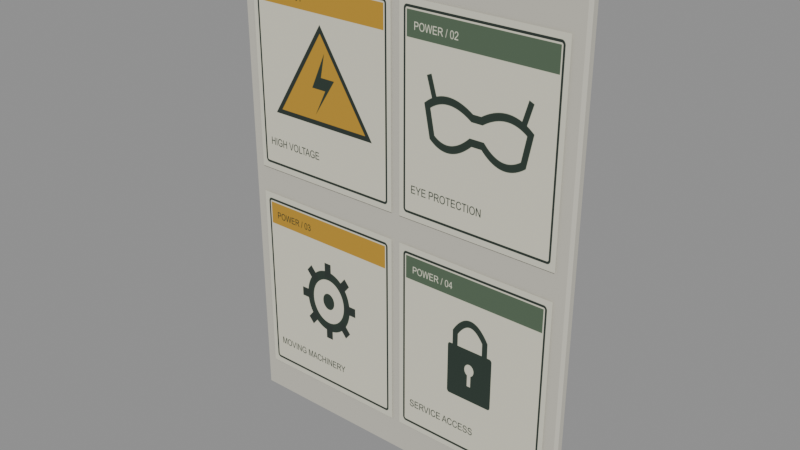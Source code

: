 # Source: power_safety_notice.blend  (saved by Blender 5.2.45; exported with 4.5.12 LTS)
import bpy
from mathutils import Matrix  # noqa: F401  (used for matrix-valued properties, if any)

bpy.ops.wm.read_factory_settings(use_empty=True)
scene = bpy.context.scene
scene.name = 'Scene'

# ---- images (referenced by path relative to the original .blend; pixels are not part of the script)
import os
ASSET_DIR = os.environ.get("B2B_ASSET_DIR", "")  # directory of the original .blend (textures are referenced by path, not embedded)
HERE = os.path.dirname(os.path.abspath(__file__))  # packed textures are extracted next to this script under _unpacked/

def load_image(name, relpath, width, height, colorspace="sRGB"):
    """Load a texture the original file referenced (path relative to the .blend, or extracted next to this script)."""
    p = next((c for c in (os.path.join(HERE, relpath), os.path.join(ASSET_DIR, relpath)) if relpath and os.path.exists(c)), "")
    if p:
        img = bpy.data.images.load(p, check_existing=True)
        img.name = name
    else:  # same state as the original file: an image datablock whose file is absent (Cycles renders it pink)
        img = bpy.data.images.new(name, width, height)
        img.source = "FILE"
        img.filepath = "//" + (relpath or name)
    img.colorspace_settings.name = colorspace
    return img
img_power_pictograms_png = load_image('power_pictograms.png', '_unpacked/power_pictograms.dbc7cdcd.png', 2048, 1024, 'sRGB')

# ---- materials (node trees are filled in below, after node groups)
mat_enamel_safety_notice_backing = bpy.data.materials.new('Enamel safety notice backing')
mat_enamel_safety_notice_backing.use_backface_culling = True
mat_power_safety_notice___institutional_graphic = bpy.data.materials.new('power_safety_notice / institutional graphic')
mat_power_safety_notice___institutional_graphic.use_backface_culling = True

# ---- material node trees
mat_enamel_safety_notice_backing.use_nodes = True; mat_enamel_safety_notice_backing.node_tree.nodes.clear()
_N = mat_enamel_safety_notice_backing.node_tree.nodes; _L = mat_enamel_safety_notice_backing.node_tree.links
n0 = _N.new('ShaderNodeBsdfPrincipled'); n0.name = 'Principled BSDF'; n0.location = (-200, 100)
n0.inputs[0].default_value = (0.58, 0.56, 0.48, 1.0)
n0.inputs[2].default_value = 1.0
n0.inputs[10].default_value = 0.005
n1 = _N.new('ShaderNodeOutputMaterial'); n1.name = 'Material Output'; n1.location = (200, 100)
_L.new(n0.outputs[0], n1.inputs[0])
n1.is_active_output = True
mat_power_safety_notice___institutional_graphic.use_nodes = True; mat_power_safety_notice___institutional_graphic.node_tree.nodes.clear()
_N = mat_power_safety_notice___institutional_graphic.node_tree.nodes; _L = mat_power_safety_notice___institutional_graphic.node_tree.links
n0 = _N.new('ShaderNodeBsdfPrincipled'); n0.name = 'Principled BSDF'; n0.location = (-200, 100)
n0.inputs[2].default_value = 1.0
n0.inputs[10].default_value = 0.005
n1 = _N.new('ShaderNodeOutputMaterial'); n1.name = 'Material Output'; n1.location = (200, 100)
n2 = _N.new('ShaderNodeTexImage'); n2.name = 'Image Texture'; n2.location = (0, 0)
n2.image = img_power_pictograms_png
_L.new(n0.outputs[0], n1.inputs[0])
_L.new(n2.outputs[0], n0.inputs[0])
n1.is_active_output = True

# ---- meshes
me_cube = bpy.data.meshes.new('Cube')
me_cube.from_pydata([(-0.394, -0.0065, -0.55), (-0.394, -0.0125, -0.544), (-0.4, -0.0065, -0.544), (-0.394, -0.0125, 0.544), (-0.394, -0.0065, 0.55), (-0.4, -0.0065, 0.544), (-0.394, 0.0065, -0.55), (-0.4, 0.0065, -0.544), (-0.394, 0.0125, -0.544), (-0.394, 0.0065, 0.55), (-0.394, 0.0125, 0.544), (-0.4, 0.0065, 0.544), (0.394, -0.0065, -0.55), (0.4, -0.0065, -0.544), (0.394, -0.0125, -0.544), (0.394, -0.0065, 0.55), (0.394, -0.0125, 0.544), (0.4, -0.0065, 0.544), (0.394, 0.0065, -0.55), (0.394, 0.0125, -0.544), (0.4, 0.0065, -0.544), (0.394, 0.0065, 0.55), (0.4, 0.0065, 0.544), (0.394, 0.0125, 0.544)], [], [(0, 1, 2), (3, 4, 5), (6, 7, 8), (9, 10, 11), (12, 13, 14), (15, 16, 17), (18, 19, 20), (21, 22, 23), (0, 7, 6), (3, 2, 1), (9, 5, 4), (8, 11, 10), (6, 19, 18), (21, 10, 9), (20, 23, 22), (18, 13, 12), (15, 22, 21), (14, 17, 16), (12, 1, 0), (4, 16, 15), (18, 0, 6), (5, 7, 2), (16, 1, 14), (9, 15, 21), (10, 19, 8), (22, 13, 20), (0, 2, 7), (3, 5, 2), (9, 11, 5), (8, 7, 11), (6, 8, 19), (21, 23, 10), (20, 19, 23), (18, 20, 13), (15, 17, 22), (14, 13, 17), (12, 14, 1), (4, 3, 16), (18, 12, 0), (5, 11, 7), (16, 3, 1), (9, 4, 15), (10, 23, 19), (22, 17, 13)])
_uv = me_cube.uv_layers.new(name='UVMap')
_uv.uv.foreach_set('vector', [0.1269, 0.69, 0.1269, 0.75, 0.125, 0.69, 0.6236, 0.9981, 0.625, 0.9981, 0.6236, 1.0, 0.1269, 0.56, 0.125, 0.56, 0.1269, 0.5, 0.625, 0.2313, 0.6236, 0.2519, 0.6236, 0.205, 0.3731, 0.69, 0.376, 0.69, 0.3747, 0.7509, 0.6259, 0.7209, 0.6236, 0.7519, 0.6236, 0.705, 0.3731, 0.56, 0.3747, 0.4991, 0.376, 0.56, 0.6259, 0.5445, 0.6236, 0.56, 0.6236, 0.4986, 0.1269, 0.69, 0.125, 0.56, 0.1269, 0.56, 0.6236, 0.0, 0.3764, 0.06, 0.3764, 0.0, 0.625, 0.2313, 0.6236, 0.06, 0.625, 0.06, 0.3764, 0.2519, 0.6236, 0.205, 0.6236, 0.2519, 0.1269, 0.56, 0.3747, 0.4991, 0.3731, 0.56, 0.6259, 0.5445, 0.6236, 0.2519, 0.625, 0.2313, 0.376, 0.56, 0.6236, 0.4986, 0.6236, 0.56, 0.3731, 0.56, 0.376, 0.69, 0.3731, 0.69, 0.6259, 0.7209, 0.6236, 0.56, 0.6259, 0.5445, 0.3747, 0.7509, 0.6236, 0.705, 0.6236, 0.7519, 0.3731, 0.69, 0.1269, 0.75, 0.1269, 0.69, 0.625, 0.9981, 0.6236, 0.7519, 0.6259, 0.7209, 0.3731, 0.56, 0.1269, 0.69, 0.1269, 0.56, 0.6236, 0.06, 0.3764, 0.19, 0.3764, 0.06, 0.6236, 0.7519, 0.3764, 0.9981, 0.3747, 0.7509, 0.8731, 0.56, 0.6259, 0.7209, 0.6259, 0.5445, 0.6236, 0.2519, 0.3747, 0.4991, 0.3764, 0.2519, 0.6236, 0.56, 0.376, 0.69, 0.376, 0.56, 0.1269, 0.69, 0.125, 0.69, 0.125, 0.56, 0.6236, 0.0, 0.6236, 0.06, 0.3764, 0.06, 0.625, 0.2313, 0.6236, 0.205, 0.6236, 0.06, 0.3764, 0.2519, 0.3764, 0.19, 0.6236, 0.205, 0.1269, 0.56, 0.1269, 0.5, 0.3747, 0.4991, 0.6259, 0.5445, 0.6236, 0.4986, 0.6236, 0.2519, 0.376, 0.56, 0.3747, 0.4991, 0.6236, 0.4986, 0.3731, 0.56, 0.376, 0.56, 0.376, 0.69, 0.6259, 0.7209, 0.6236, 0.705, 0.6236, 0.56, 0.3747, 0.7509, 0.376, 0.69, 0.6236, 0.705, 0.3731, 0.69, 0.3747, 0.7509, 0.1269, 0.75, 0.625, 0.9981, 0.6236, 0.9981, 0.6236, 0.7519, 0.3731, 0.56, 0.3731, 0.69, 0.1269, 0.69, 0.6236, 0.06, 0.6236, 0.205, 0.3764, 0.19, 0.6236, 0.7519, 0.6236, 0.9981, 0.3764, 0.9981, 0.8731, 0.56, 0.8731, 0.69, 0.6259, 0.7209, 0.6236, 0.2519, 0.6236, 0.4986, 0.3747, 0.4991, 0.6236, 0.56, 0.6236, 0.705, 0.376, 0.69])
me_cube.materials.append(mat_enamel_safety_notice_backing)
me_cube.update()
me_safety_instruction = bpy.data.meshes.new('Safety instruction')
me_safety_instruction.from_pydata([(-0.37, -0.016, 0.58), (-0.01, -0.016, 0.58), (-0.01, -0.016, 1.02), (-0.37, -0.016, 1.02), (0.01, -0.016, 0.58), (0.37, -0.016, 0.58), (0.37, -0.016, 1.02), (0.01, -0.016, 1.02), (-0.37, -0.016, 0.08), (-0.01, -0.016, 0.08), (-0.01, -0.016, 0.52), (-0.37, -0.016, 0.52), (0.01, -0.016, 0.08), (0.37, -0.016, 0.08), (0.37, -0.016, 0.52), (0.01, -0.016, 0.52)], [], [(1, 3, 0), (5, 7, 4), (9, 11, 8), (13, 15, 12), (1, 2, 3), (5, 6, 7), (9, 10, 11), (13, 14, 15)])
_uv = me_safety_instruction.uv_layers.new(name='UVMap')
_uv.uv.foreach_set('vector', [0.25, 0.5, 0.0, 1.0, 0.0, 0.5, 0.5, 0.5, 0.25, 1.0, 0.25, 0.5, 0.75, 0.5, 0.5, 1.0, 0.5, 0.5, 1.0, 0.5, 0.75, 1.0, 0.75, 0.5, 0.25, 0.5, 0.25, 1.0, 0.0, 1.0, 0.5, 0.5, 0.5, 1.0, 0.25, 1.0, 0.75, 0.5, 0.75, 1.0, 0.5, 1.0, 1.0, 0.5, 1.0, 1.0, 0.75, 1.0])
me_safety_instruction.materials.append(mat_power_safety_notice___institutional_graphic)
me_safety_instruction.update()

# ---- objects
ob_laboratory_safety_notice___0_8m_x_1_1m = bpy.data.objects.new('Laboratory safety notice - 0.8m x 1.1m', None)
ob_safety_sign_plate = bpy.data.objects.new('Safety sign plate', me_cube)
ob_original_laboratory_safety_pictograms = bpy.data.objects.new('Original laboratory safety pictograms', me_safety_instruction)

# ---- transforms, parenting, visibility, modifiers, constraints
ob_laboratory_safety_notice___0_8m_x_1_1m.location = (0.0, 0.0, 0.0)
ob_safety_sign_plate.parent = ob_laboratory_safety_notice___0_8m_x_1_1m
ob_safety_sign_plate.location = (0.0, 0.0, 0.55)
ob_original_laboratory_safety_pictograms.parent = ob_laboratory_safety_notice___0_8m_x_1_1m
ob_original_laboratory_safety_pictograms.location = (0.0, 0.0, 0.0)

# ---- collection membership
scene.collection.objects.link(ob_laboratory_safety_notice___0_8m_x_1_1m)
scene.collection.objects.link(ob_safety_sign_plate)
scene.collection.objects.link(ob_original_laboratory_safety_pictograms)

# ---- scene / render settings (as saved in the file)
scene.frame_start = 1; scene.frame_end = 250; scene.frame_set(1)
scene.render.engine = 'BLENDER_EEVEE_NEXT'
scene.render.bake_bias = 0.0
scene.render.bake_samples = 0
scene.render.compositor_device = 'GPU'
scene.eevee.use_volume_custom_range = False
scene.eevee.fast_gi_thickness_near = 0.1
scene.eevee.fast_gi_thickness_far = 0.0
scene.eevee.ray_tracing_options.screen_trace_thickness = 0.1
bpy.context.view_layer.update()

# ---- added for rendering (the .blend has no active camera and no usable light): camera, sun + grey world if the file has none
cam_auto = bpy.data.cameras.new('AutoCamera')
cam_auto.lens = 50.0
cam_auto.sensor_width = 36.0
cam_auto.clip_end = 1000.0
ob_auto_camera = bpy.data.objects.new('AutoCamera', cam_auto)
scene.collection.objects.link(ob_auto_camera)
ob_auto_camera.location = (1.25872, -1.51221, 1.55697)
ob_auto_camera.rotation_euler = (1.09748, -7.21219e-08, 0.694738)
scene.camera = ob_auto_camera
light_auto_sun = bpy.data.lights.new('AutoSun', 'SUN')
light_auto_sun.energy = 3.0
light_auto_sun.angle = 0.0523599
ob_auto_sun = bpy.data.objects.new('AutoSun', light_auto_sun)
scene.collection.objects.link(ob_auto_sun)
ob_auto_sun.rotation_euler = (0.872665, 0.174533, 0.523599)
if scene.world is None:
    world_auto = bpy.data.worlds.new('AutoWorld')
    world_auto.color = (0.3, 0.3, 0.3)
    scene.world = world_auto
bpy.context.view_layer.update()
